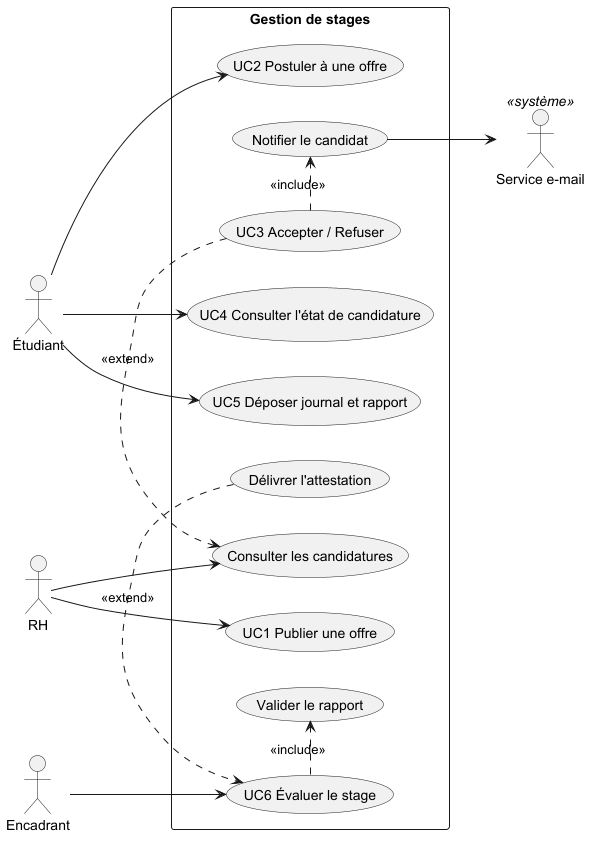

The diagram above was rendered by PlantUML. Its source (embedded in the PNG):
@startuml
left to right direction
actor "Étudiant" as E
actor "RH" as R
actor "Encadrant" as C
actor "Service e-mail" as M <<système>>

rectangle "Gestion de stages" {
  usecase "UC1 Publier une offre" as UC1
  usecase "UC2 Postuler à une offre" as UC2
  usecase "Consulter les candidatures" as UC3a
  usecase "UC3 Accepter / Refuser" as UC3
  usecase "Notifier le candidat" as N
  usecase "UC4 Consulter l'état de candidature" as UC4
  usecase "UC5 Déposer journal et rapport" as UC5
  usecase "UC6 Évaluer le stage" as UC6
  usecase "Valider le rapport" as V
  usecase "Délivrer l'attestation" as A
}

R --> UC1
R --> UC3a
UC3 .> UC3a : <<extend>>
UC3 .> N : <<include>>
N --> M
E --> UC2
E --> UC4
E --> UC5
C --> UC6
UC6 .> V : <<include>>
A .> UC6 : <<extend>>
@enduml